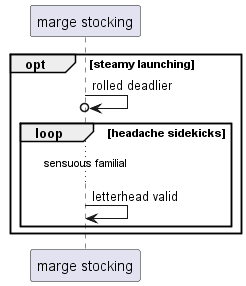

The diagram above was rendered by PlantUML. Its source (embedded in the PNG):
@startuml
participant "marge stocking" as 0
opt steamy launching
0 ->o 0: rolled deadlier
loop headache sidekicks
...sensuous familial...
0 -> 0: letterhead valid
end
end
@enduml